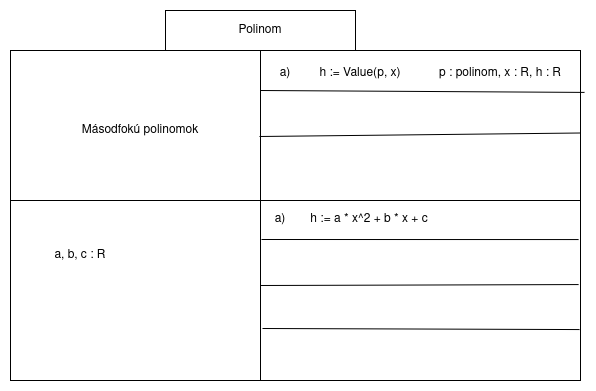

The diagram above was exported from draw.io. Its source (the exported page's mxGraphModel, read from the mxfile embedded in the PNG):
<mxGraphModel dx="1432" dy="762" grid="1" gridSize="10" guides="1" tooltips="1" connect="1" arrows="1" fold="1" page="1" pageScale="1" pageWidth="827" pageHeight="1169" math="0" shadow="0">
  <root>
    <mxCell id="WIyWlLk6GJQsqaUBKTNV-0" />
    <mxCell id="WIyWlLk6GJQsqaUBKTNV-1" parent="WIyWlLk6GJQsqaUBKTNV-0" />
    <mxCell id="gmzRB0MLfcLj1hh2bDw5-38" value="" style="rounded=0;whiteSpace=wrap;html=1;" vertex="1" parent="WIyWlLk6GJQsqaUBKTNV-1">
      <mxGeometry x="130" y="150" width="570" height="330" as="geometry" />
    </mxCell>
    <mxCell id="gmzRB0MLfcLj1hh2bDw5-39" value="" style="rounded=0;whiteSpace=wrap;html=1;" vertex="1" parent="WIyWlLk6GJQsqaUBKTNV-1">
      <mxGeometry x="130" y="150" width="250" height="150" as="geometry" />
    </mxCell>
    <mxCell id="gmzRB0MLfcLj1hh2bDw5-40" value="" style="rounded=0;whiteSpace=wrap;html=1;" vertex="1" parent="WIyWlLk6GJQsqaUBKTNV-1">
      <mxGeometry x="380" y="300" width="320" height="180" as="geometry" />
    </mxCell>
    <mxCell id="gmzRB0MLfcLj1hh2bDw5-41" value="Másodfokú polinomok" style="text;html=1;align=center;verticalAlign=middle;whiteSpace=wrap;rounded=0;" vertex="1" parent="WIyWlLk6GJQsqaUBKTNV-1">
      <mxGeometry x="170" y="200" width="180" height="60" as="geometry" />
    </mxCell>
    <mxCell id="gmzRB0MLfcLj1hh2bDw5-42" value="" style="rounded=0;whiteSpace=wrap;html=1;" vertex="1" parent="WIyWlLk6GJQsqaUBKTNV-1">
      <mxGeometry x="285" y="110" width="190" height="40" as="geometry" />
    </mxCell>
    <mxCell id="gmzRB0MLfcLj1hh2bDw5-44" value="Polinom" style="text;html=1;align=center;verticalAlign=middle;whiteSpace=wrap;rounded=0;" vertex="1" parent="WIyWlLk6GJQsqaUBKTNV-1">
      <mxGeometry x="350" y="115" width="60" height="30" as="geometry" />
    </mxCell>
    <mxCell id="gmzRB0MLfcLj1hh2bDw5-52" value="h := Value(p, x)" style="text;html=1;align=center;verticalAlign=middle;whiteSpace=wrap;rounded=0;" vertex="1" parent="WIyWlLk6GJQsqaUBKTNV-1">
      <mxGeometry x="405" y="158" width="150" height="30" as="geometry" />
    </mxCell>
    <mxCell id="gmzRB0MLfcLj1hh2bDw5-53" value="" style="endArrow=none;html=1;rounded=0;exitX=1.007;exitY=0.127;exitDx=0;exitDy=0;exitPerimeter=0;" edge="1" parent="WIyWlLk6GJQsqaUBKTNV-1" source="gmzRB0MLfcLj1hh2bDw5-38">
      <mxGeometry width="50" height="50" relative="1" as="geometry">
        <mxPoint x="680" y="190" as="sourcePoint" />
        <mxPoint x="380" y="190" as="targetPoint" />
      </mxGeometry>
    </mxCell>
    <mxCell id="gmzRB0MLfcLj1hh2bDw5-54" value="p : polinom, x : R, h : R" style="text;html=1;align=center;verticalAlign=middle;whiteSpace=wrap;rounded=0;" vertex="1" parent="WIyWlLk6GJQsqaUBKTNV-1">
      <mxGeometry x="550" y="158" width="140" height="30" as="geometry" />
    </mxCell>
    <mxCell id="gmzRB0MLfcLj1hh2bDw5-56" value="" style="endArrow=none;html=1;rounded=0;exitX=1;exitY=0.25;exitDx=0;exitDy=0;" edge="1" parent="WIyWlLk6GJQsqaUBKTNV-1" source="gmzRB0MLfcLj1hh2bDw5-38">
      <mxGeometry width="50" height="50" relative="1" as="geometry">
        <mxPoint x="679" y="236" as="sourcePoint" />
        <mxPoint x="379" y="236" as="targetPoint" />
      </mxGeometry>
    </mxCell>
    <mxCell id="gmzRB0MLfcLj1hh2bDw5-62" value="" style="endArrow=none;html=1;rounded=0;exitX=0.994;exitY=0.217;exitDx=0;exitDy=0;exitPerimeter=0;" edge="1" parent="WIyWlLk6GJQsqaUBKTNV-1" source="gmzRB0MLfcLj1hh2bDw5-40">
      <mxGeometry width="50" height="50" relative="1" as="geometry">
        <mxPoint x="681" y="339" as="sourcePoint" />
        <mxPoint x="381" y="339" as="targetPoint" />
      </mxGeometry>
    </mxCell>
    <mxCell id="gmzRB0MLfcLj1hh2bDw5-65" value="" style="endArrow=none;html=1;rounded=0;exitX=0.994;exitY=0.467;exitDx=0;exitDy=0;exitPerimeter=0;" edge="1" parent="WIyWlLk6GJQsqaUBKTNV-1" source="gmzRB0MLfcLj1hh2bDw5-40">
      <mxGeometry width="50" height="50" relative="1" as="geometry">
        <mxPoint x="680" y="385" as="sourcePoint" />
        <mxPoint x="380" y="385" as="targetPoint" />
      </mxGeometry>
    </mxCell>
    <mxCell id="gmzRB0MLfcLj1hh2bDw5-68" value="" style="endArrow=none;html=1;rounded=0;exitX=0.997;exitY=0.717;exitDx=0;exitDy=0;exitPerimeter=0;" edge="1" parent="WIyWlLk6GJQsqaUBKTNV-1" source="gmzRB0MLfcLj1hh2bDw5-40">
      <mxGeometry width="50" height="50" relative="1" as="geometry">
        <mxPoint x="682" y="428" as="sourcePoint" />
        <mxPoint x="382" y="428" as="targetPoint" />
      </mxGeometry>
    </mxCell>
    <mxCell id="gmzRB0MLfcLj1hh2bDw5-70" value="a)" style="text;html=1;align=center;verticalAlign=middle;whiteSpace=wrap;rounded=0;" vertex="1" parent="WIyWlLk6GJQsqaUBKTNV-1">
      <mxGeometry x="375" y="158" width="60" height="30" as="geometry" />
    </mxCell>
    <mxCell id="gmzRB0MLfcLj1hh2bDw5-73" value="a)" style="text;html=1;align=center;verticalAlign=middle;whiteSpace=wrap;rounded=0;" vertex="1" parent="WIyWlLk6GJQsqaUBKTNV-1">
      <mxGeometry x="370" y="304" width="60" height="30" as="geometry" />
    </mxCell>
    <mxCell id="gmzRB0MLfcLj1hh2bDw5-81" value="&lt;div&gt;a, b, c : R&lt;/div&gt;" style="text;html=1;align=center;verticalAlign=middle;whiteSpace=wrap;rounded=0;" vertex="1" parent="WIyWlLk6GJQsqaUBKTNV-1">
      <mxGeometry x="160" y="340" width="80" height="30" as="geometry" />
    </mxCell>
    <mxCell id="gmzRB0MLfcLj1hh2bDw5-84" value="h := a * x^2 + b * x + c" style="text;html=1;align=center;verticalAlign=middle;whiteSpace=wrap;rounded=0;" vertex="1" parent="WIyWlLk6GJQsqaUBKTNV-1">
      <mxGeometry x="414" y="304" width="150" height="30" as="geometry" />
    </mxCell>
  </root>
</mxGraphModel>